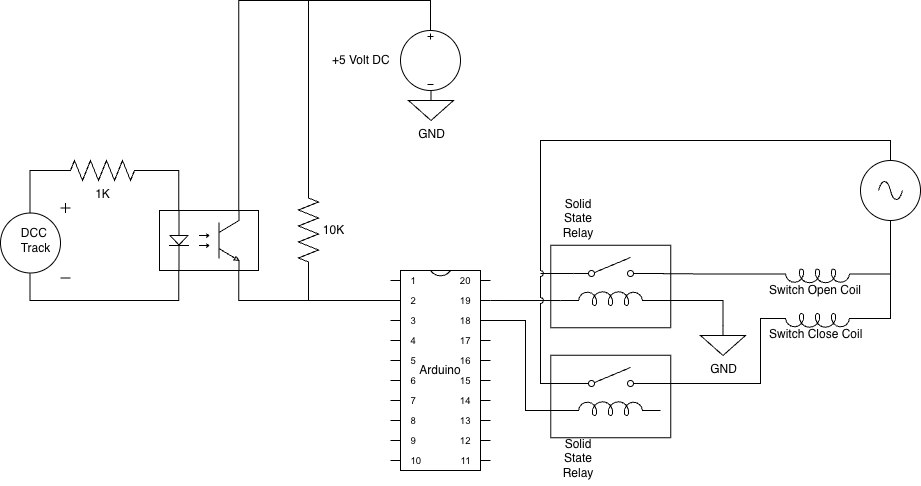

The diagram above was exported from draw.io. Its source (the exported page's mxGraphModel, read from the mxfile embedded in the PNG):
<mxGraphModel dx="946" dy="732" grid="1" gridSize="10" guides="1" tooltips="1" connect="1" arrows="1" fold="1" page="1" pageScale="1" pageWidth="1100" pageHeight="850" math="0" shadow="0">
  <root>
    <mxCell id="0" />
    <mxCell id="1" parent="0" />
    <mxCell id="xlOGiat-seEvUqm4EhGD-39" connectable="0" parent="1" style="group;rotation=-90;" value="" vertex="1">
      <mxGeometry height="120" width="140" x="660" y="267" as="geometry" />
    </mxCell>
    <mxCell id="xlOGiat-seEvUqm4EhGD-27" connectable="0" parent="xlOGiat-seEvUqm4EhGD-39" style="group;rotation=-90;" value="" vertex="1">
      <mxGeometry height="120" width="82.5" x="29" y="29" as="geometry" />
    </mxCell>
    <mxCell id="xlOGiat-seEvUqm4EhGD-26" parent="xlOGiat-seEvUqm4EhGD-27" style="rounded=0;whiteSpace=wrap;html=1;rotation=-90;" value="" vertex="1">
      <mxGeometry height="120" width="82.5" as="geometry" />
    </mxCell>
    <mxCell id="xlOGiat-seEvUqm4EhGD-52" edge="1" parent="xlOGiat-seEvUqm4EhGD-27" source="xlOGiat-seEvUqm4EhGD-24" style="edgeStyle=orthogonalEdgeStyle;rounded=0;orthogonalLoop=1;jettySize=auto;html=1;exitX=0;exitY=0.8;exitDx=0;exitDy=0;endArrow=none;endFill=0;">
      <mxGeometry relative="1" as="geometry">
        <mxPoint x="-29" y="47" as="targetPoint" />
      </mxGeometry>
    </mxCell>
    <mxCell id="xlOGiat-seEvUqm4EhGD-24" parent="xlOGiat-seEvUqm4EhGD-27" style="html=1;shape=mxgraph.electrical.electro-mechanical.singleSwitch;aspect=fixed;elSwitchState=off;rotation=0;" value="" vertex="1">
      <mxGeometry height="20" width="75" x="4" y="31" as="geometry" />
    </mxCell>
    <mxCell id="xlOGiat-seEvUqm4EhGD-25" parent="xlOGiat-seEvUqm4EhGD-27" style="pointerEvents=1;verticalLabelPosition=bottom;shadow=0;dashed=0;align=center;html=1;verticalAlign=top;shape=mxgraph.electrical.inductors.inductor_5;direction=south;rotation=-90;" value="" vertex="1">
      <mxGeometry height="100" width="14" x="34" y="22" as="geometry" />
    </mxCell>
    <mxCell id="xlOGiat-seEvUqm4EhGD-37" parent="xlOGiat-seEvUqm4EhGD-39" style="text;html=1;whiteSpace=wrap;strokeColor=none;fillColor=none;align=center;verticalAlign=middle;rounded=0;rotation=0;" value="Solid State Relay" vertex="1">
      <mxGeometry height="55" width="60" x="8" y="-7" as="geometry" />
    </mxCell>
    <mxCell id="xlOGiat-seEvUqm4EhGD-1" parent="1" style="verticalLabelPosition=bottom;shadow=0;dashed=0;align=center;html=1;verticalAlign=top;shape=mxgraph.electrical.opto_electronics.opto-coupler;" value="" vertex="1">
      <mxGeometry height="60" width="99" x="279" y="280" as="geometry" />
    </mxCell>
    <mxCell id="xlOGiat-seEvUqm4EhGD-2" parent="1" style="pointerEvents=1;verticalLabelPosition=bottom;shadow=0;dashed=0;align=center;html=1;verticalAlign=top;shape=mxgraph.electrical.resistors.resistor_2;" value="1K" vertex="1">
      <mxGeometry height="20" width="100" x="172" y="230" as="geometry" />
    </mxCell>
    <mxCell id="xlOGiat-seEvUqm4EhGD-3" edge="1" parent="1" source="xlOGiat-seEvUqm4EhGD-2" style="edgeStyle=orthogonalEdgeStyle;rounded=0;orthogonalLoop=1;jettySize=auto;html=1;entryX=0.195;entryY=0;entryDx=0;entryDy=0;entryPerimeter=0;endArrow=none;endFill=0;" target="xlOGiat-seEvUqm4EhGD-1">
      <mxGeometry relative="1" as="geometry" />
    </mxCell>
    <mxCell id="xlOGiat-seEvUqm4EhGD-7" parent="1" style="pointerEvents=1;verticalLabelPosition=middle;shadow=0;dashed=0;align=center;html=1;verticalAlign=middle;shape=mxgraph.electrical.signal_sources.dc_source_1;flipH=1;legacyAnchorPoints=0;labelPosition=center;" value="DCC&amp;nbsp;&lt;div&gt;Track&lt;/div&gt;" vertex="1">
      <mxGeometry height="75" width="70" x="120" y="272.5" as="geometry" />
    </mxCell>
    <mxCell id="xlOGiat-seEvUqm4EhGD-9" edge="1" parent="1" source="xlOGiat-seEvUqm4EhGD-2" style="edgeStyle=orthogonalEdgeStyle;rounded=0;orthogonalLoop=1;jettySize=auto;html=1;exitX=0;exitY=0.5;exitDx=0;exitDy=0;exitPerimeter=0;entryX=0.58;entryY=0.135;entryDx=0;entryDy=0;entryPerimeter=0;endArrow=none;endFill=0;" target="xlOGiat-seEvUqm4EhGD-7">
      <mxGeometry relative="1" as="geometry" />
    </mxCell>
    <mxCell id="xlOGiat-seEvUqm4EhGD-12" edge="1" parent="1" source="xlOGiat-seEvUqm4EhGD-1" style="edgeStyle=orthogonalEdgeStyle;rounded=0;orthogonalLoop=1;jettySize=auto;html=1;exitX=0.195;exitY=1;exitDx=0;exitDy=0;exitPerimeter=0;entryX=0.58;entryY=0.935;entryDx=0;entryDy=0;entryPerimeter=0;endArrow=none;endFill=0;" target="xlOGiat-seEvUqm4EhGD-7">
      <mxGeometry relative="1" as="geometry">
        <Array as="points">
          <mxPoint x="298" y="370" />
          <mxPoint x="149" y="370" />
        </Array>
      </mxGeometry>
    </mxCell>
    <mxCell id="xlOGiat-seEvUqm4EhGD-13" parent="1" style="pointerEvents=1;verticalLabelPosition=bottom;shadow=0;dashed=0;align=center;html=1;verticalAlign=top;shape=mxgraph.electrical.signal_sources.source;aspect=fixed;points=[[0.5,0,0],[1,0.5,0],[0.5,1,0],[0,0.5,0]];elSignalType=ac;" value="" vertex="1">
      <mxGeometry height="60" width="60" x="980" y="230" as="geometry" />
    </mxCell>
    <mxCell id="xlOGiat-seEvUqm4EhGD-54" edge="1" parent="1" source="xlOGiat-seEvUqm4EhGD-14" style="edgeStyle=orthogonalEdgeStyle;rounded=0;orthogonalLoop=1;jettySize=auto;html=1;exitX=1;exitY=0.645;exitDx=0;exitDy=0;exitPerimeter=0;entryX=1;entryY=0.8;entryDx=0;entryDy=0;endArrow=none;endFill=0;" target="xlOGiat-seEvUqm4EhGD-24">
      <mxGeometry relative="1" as="geometry" />
    </mxCell>
    <mxCell id="xlOGiat-seEvUqm4EhGD-14" parent="1" style="pointerEvents=1;verticalLabelPosition=middle;shadow=0;dashed=0;align=left;html=1;verticalAlign=middle;shape=mxgraph.electrical.inductors.inductor_5;direction=south;labelPosition=right;rotation=90;horizontal=0;" value="Switch Open Coil" vertex="1">
      <mxGeometry height="100" width="14" x="930" y="295.5" as="geometry" />
    </mxCell>
    <mxCell id="xlOGiat-seEvUqm4EhGD-15" parent="1" style="pointerEvents=1;verticalLabelPosition=middle;shadow=0;dashed=0;align=left;html=1;verticalAlign=middle;shape=mxgraph.electrical.signal_sources.source;aspect=fixed;points=[[0.5,0,0],[1,0.5,0],[0.5,1,0],[0,0.5,0]];elSignalType=dc3;rotation=0;horizontal=1;labelPosition=left;spacingLeft=-10;" value="+5 Volt DC" vertex="1">
      <mxGeometry height="60" width="60" x="520" y="100" as="geometry" />
    </mxCell>
    <mxCell id="xlOGiat-seEvUqm4EhGD-16" parent="1" style="pointerEvents=1;verticalLabelPosition=bottom;shadow=0;dashed=0;align=center;html=1;verticalAlign=top;shape=mxgraph.electrical.signal_sources.signal_ground;" value="GND" vertex="1">
      <mxGeometry height="30" width="45" x="528" y="160" as="geometry" />
    </mxCell>
    <mxCell id="xlOGiat-seEvUqm4EhGD-17" edge="1" parent="1" source="xlOGiat-seEvUqm4EhGD-15" style="edgeStyle=orthogonalEdgeStyle;rounded=0;orthogonalLoop=1;jettySize=auto;html=1;exitX=0.5;exitY=0;exitDx=0;exitDy=0;exitPerimeter=0;entryX=0.8;entryY=0;entryDx=0;entryDy=0;entryPerimeter=0;endArrow=none;endFill=0;" target="xlOGiat-seEvUqm4EhGD-1">
      <mxGeometry relative="1" as="geometry">
        <Array as="points">
          <mxPoint x="550" y="70" />
          <mxPoint x="358" y="70" />
        </Array>
      </mxGeometry>
    </mxCell>
    <mxCell id="xlOGiat-seEvUqm4EhGD-20" edge="1" parent="1" source="xlOGiat-seEvUqm4EhGD-18" style="edgeStyle=orthogonalEdgeStyle;rounded=0;orthogonalLoop=1;jettySize=auto;html=1;exitX=0;exitY=0.5;exitDx=0;exitDy=0;exitPerimeter=0;endArrow=none;endFill=0;">
      <mxGeometry relative="1" as="geometry">
        <mxPoint x="428" y="70" as="targetPoint" />
      </mxGeometry>
    </mxCell>
    <mxCell id="xlOGiat-seEvUqm4EhGD-23" edge="1" parent="1" source="xlOGiat-seEvUqm4EhGD-18" style="edgeStyle=orthogonalEdgeStyle;rounded=0;orthogonalLoop=1;jettySize=auto;html=1;exitX=1;exitY=0.5;exitDx=0;exitDy=0;exitPerimeter=0;endArrow=none;endFill=0;">
      <mxGeometry relative="1" as="geometry">
        <mxPoint x="428" y="370" as="targetPoint" />
      </mxGeometry>
    </mxCell>
    <mxCell id="xlOGiat-seEvUqm4EhGD-18" parent="1" style="pointerEvents=1;verticalLabelPosition=middle;shadow=0;dashed=0;align=center;html=1;verticalAlign=middle;shape=mxgraph.electrical.resistors.resistor_2;rotation=90;horizontal=0;labelPosition=center;spacingLeft=50;" value="10K" vertex="1">
      <mxGeometry height="20" width="100" x="378" y="289.5" as="geometry" />
    </mxCell>
    <mxCell id="xlOGiat-seEvUqm4EhGD-41" edge="1" parent="1" source="xlOGiat-seEvUqm4EhGD-21" style="edgeStyle=orthogonalEdgeStyle;rounded=0;orthogonalLoop=1;jettySize=auto;html=1;exitX=1;exitY=0;exitDx=0;exitDy=30;exitPerimeter=0;entryX=0;entryY=0.645;entryDx=0;entryDy=0;endArrow=none;endFill=0;entryPerimeter=0;" target="xlOGiat-seEvUqm4EhGD-25">
      <mxGeometry relative="1" as="geometry" />
    </mxCell>
    <mxCell id="xlOGiat-seEvUqm4EhGD-21" parent="1" style="shadow=0;dashed=0;align=center;html=1;strokeWidth=1;shape=mxgraph.electrical.logic_gates.dual_inline_ic;labelNames=a,b,c,d,e,f,g,h,i,j,k,l,m,n,o,p,q,r,s,t;whiteSpace=wrap;" value="Arduino" vertex="1">
      <mxGeometry height="200" width="100" x="510" y="340" as="geometry" />
    </mxCell>
    <mxCell id="xlOGiat-seEvUqm4EhGD-22" edge="1" parent="1" source="xlOGiat-seEvUqm4EhGD-1" style="edgeStyle=orthogonalEdgeStyle;rounded=0;orthogonalLoop=1;jettySize=auto;html=1;exitX=0.8;exitY=1;exitDx=0;exitDy=0;exitPerimeter=0;entryX=0;entryY=0;entryDx=0;entryDy=30;entryPerimeter=0;endArrow=none;endFill=0;" target="xlOGiat-seEvUqm4EhGD-21">
      <mxGeometry relative="1" as="geometry" />
    </mxCell>
    <mxCell id="xlOGiat-seEvUqm4EhGD-32" parent="1" style="pointerEvents=1;verticalLabelPosition=bottom;shadow=0;dashed=0;align=center;html=1;verticalAlign=top;shape=mxgraph.electrical.signal_sources.signal_ground;" value="GND" vertex="1">
      <mxGeometry height="30" width="45" x="820" y="395" as="geometry" />
    </mxCell>
    <mxCell id="xlOGiat-seEvUqm4EhGD-33" edge="1" parent="1" source="xlOGiat-seEvUqm4EhGD-25" style="edgeStyle=orthogonalEdgeStyle;rounded=0;orthogonalLoop=1;jettySize=auto;html=1;exitX=1;exitY=0.645;exitDx=0;exitDy=0;exitPerimeter=0;entryX=0.5;entryY=0;entryDx=0;entryDy=0;entryPerimeter=0;endArrow=none;endFill=0;" target="xlOGiat-seEvUqm4EhGD-32">
      <mxGeometry relative="1" as="geometry" />
    </mxCell>
    <mxCell id="xlOGiat-seEvUqm4EhGD-43" connectable="0" parent="1" style="group;rotation=-90;" value="" vertex="1">
      <mxGeometry height="120" width="140" x="660" y="377" as="geometry" />
    </mxCell>
    <mxCell id="xlOGiat-seEvUqm4EhGD-44" connectable="0" parent="xlOGiat-seEvUqm4EhGD-43" style="group;rotation=-90;" value="" vertex="1">
      <mxGeometry height="120" width="82.5" x="29" y="29" as="geometry" />
    </mxCell>
    <mxCell id="xlOGiat-seEvUqm4EhGD-45" parent="xlOGiat-seEvUqm4EhGD-44" style="rounded=0;whiteSpace=wrap;html=1;rotation=-90;" value="" vertex="1">
      <mxGeometry height="120" width="82.5" as="geometry" />
    </mxCell>
    <mxCell id="xlOGiat-seEvUqm4EhGD-46" parent="xlOGiat-seEvUqm4EhGD-44" style="html=1;shape=mxgraph.electrical.electro-mechanical.singleSwitch;aspect=fixed;elSwitchState=off;rotation=0;" value="" vertex="1">
      <mxGeometry height="20" width="75" x="4" y="31" as="geometry" />
    </mxCell>
    <mxCell id="xlOGiat-seEvUqm4EhGD-47" parent="xlOGiat-seEvUqm4EhGD-44" style="pointerEvents=1;verticalLabelPosition=bottom;shadow=0;dashed=0;align=center;html=1;verticalAlign=top;shape=mxgraph.electrical.inductors.inductor_5;direction=south;rotation=-90;" value="" vertex="1">
      <mxGeometry height="100" width="14" x="34" y="22" as="geometry" />
    </mxCell>
    <mxCell id="xlOGiat-seEvUqm4EhGD-48" parent="1" style="text;html=1;whiteSpace=wrap;strokeColor=none;fillColor=none;align=center;verticalAlign=middle;rounded=0;rotation=0;" value="Solid State Relay" vertex="1">
      <mxGeometry height="55" width="60" x="668" y="500" as="geometry" />
    </mxCell>
    <mxCell id="xlOGiat-seEvUqm4EhGD-50" edge="1" parent="1" source="xlOGiat-seEvUqm4EhGD-21" style="edgeStyle=orthogonalEdgeStyle;rounded=0;orthogonalLoop=1;jettySize=auto;html=1;exitX=1;exitY=0;exitDx=0;exitDy=50;exitPerimeter=0;entryX=0;entryY=0.645;entryDx=0;entryDy=0;entryPerimeter=0;endArrow=none;endFill=0;" target="xlOGiat-seEvUqm4EhGD-47">
      <mxGeometry relative="1" as="geometry" />
    </mxCell>
    <mxCell id="xlOGiat-seEvUqm4EhGD-51" edge="1" parent="1" source="xlOGiat-seEvUqm4EhGD-46" style="edgeStyle=orthogonalEdgeStyle;rounded=0;orthogonalLoop=1;jettySize=auto;html=1;exitX=0;exitY=0.8;exitDx=0;exitDy=0;entryX=0.5;entryY=0;entryDx=0;entryDy=0;entryPerimeter=0;jumpStyle=arc;endArrow=none;endFill=0;" target="xlOGiat-seEvUqm4EhGD-13">
      <mxGeometry relative="1" as="geometry">
        <Array as="points">
          <mxPoint x="660" y="453" />
          <mxPoint x="660" y="210" />
          <mxPoint x="1010" y="210" />
        </Array>
      </mxGeometry>
    </mxCell>
    <mxCell id="xlOGiat-seEvUqm4EhGD-55" edge="1" parent="1" source="xlOGiat-seEvUqm4EhGD-53" style="edgeStyle=orthogonalEdgeStyle;rounded=0;orthogonalLoop=1;jettySize=auto;html=1;exitX=1;exitY=0.645;exitDx=0;exitDy=0;exitPerimeter=0;entryX=1;entryY=0.8;entryDx=0;entryDy=0;endArrow=none;endFill=0;" target="xlOGiat-seEvUqm4EhGD-46">
      <mxGeometry relative="1" as="geometry">
        <Array as="points">
          <mxPoint x="880" y="388" />
          <mxPoint x="880" y="453" />
        </Array>
      </mxGeometry>
    </mxCell>
    <mxCell id="xlOGiat-seEvUqm4EhGD-58" edge="1" parent="1" source="xlOGiat-seEvUqm4EhGD-53" style="edgeStyle=orthogonalEdgeStyle;rounded=0;orthogonalLoop=1;jettySize=auto;html=1;exitX=0;exitY=0.645;exitDx=0;exitDy=0;exitPerimeter=0;endArrow=none;endFill=0;" target="xlOGiat-seEvUqm4EhGD-13">
      <mxGeometry relative="1" as="geometry" />
    </mxCell>
    <mxCell id="xlOGiat-seEvUqm4EhGD-53" parent="1" style="pointerEvents=1;verticalLabelPosition=middle;shadow=0;dashed=0;align=left;html=1;verticalAlign=middle;shape=mxgraph.electrical.inductors.inductor_5;direction=south;labelPosition=right;rotation=90;horizontal=0;" value="Switch Close Coil" vertex="1">
      <mxGeometry height="100" width="14" x="930" y="340" as="geometry" />
    </mxCell>
    <mxCell id="xlOGiat-seEvUqm4EhGD-56" edge="1" parent="1" source="xlOGiat-seEvUqm4EhGD-14" style="edgeStyle=orthogonalEdgeStyle;rounded=0;orthogonalLoop=1;jettySize=auto;html=1;exitX=0;exitY=0.645;exitDx=0;exitDy=0;exitPerimeter=0;entryX=0.5;entryY=1;entryDx=0;entryDy=0;entryPerimeter=0;endArrow=none;endFill=0;" target="xlOGiat-seEvUqm4EhGD-13">
      <mxGeometry relative="1" as="geometry" />
    </mxCell>
  </root>
</mxGraphModel>